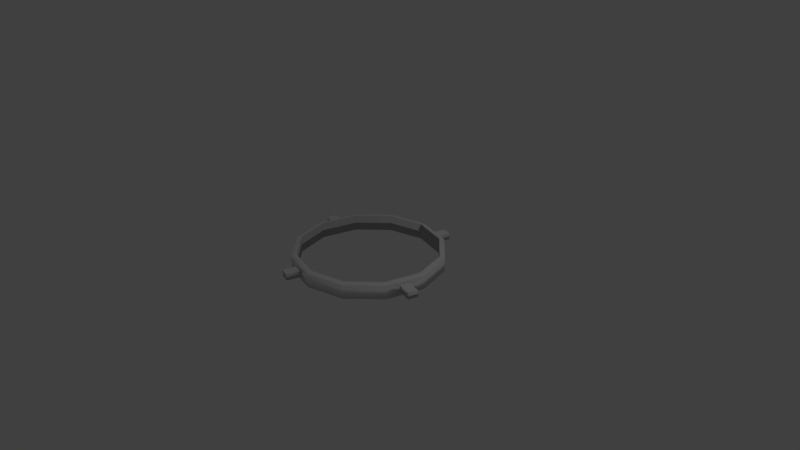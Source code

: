 # Source: Goal_rotator.blend  (saved by Blender 2.79.0; exported with 4.5.12 LTS)
import bpy
from mathutils import Matrix  # noqa: F401  (used for matrix-valued properties, if any)

bpy.ops.wm.read_factory_settings(use_empty=True)
scene = bpy.context.scene
scene.name = 'Scene'

# ---- collections
col_collection_1 = bpy.data.collections.new('Collection 1'); scene.collection.children.link(col_collection_1)

# ---- world
world_world = bpy.data.worlds.new('World'); scene.world = world_world
world_world.color = (0.05088, 0.05088, 0.05088)
world_world.use_sun_shadow = False
world_world.sun_shadow_jitter_overblur = 0.0
world_world.cycles.sampling_method = 'MANUAL'

# ---- cameras
cam_camera = bpy.data.cameras.new('Camera')
cam_camera.clip_end = 100.0
cam_camera.lens = 35.0
cam_camera.sensor_width = 32.0
cam_camera.sensor_height = 18.0
cam_camera.ortho_scale = 7.314
cam_camera.dof.focus_distance = 0.0
cam_camera.dof.aperture_fstop = 128.0

# ---- lights
light_lamp = bpy.data.lights.new('Lamp', 'POINT')
light_lamp.transmission_factor = 0.0
light_lamp.cutoff_distance = 30.0
light_lamp.energy = 100.0
light_lamp.shadow_buffer_clip_start = 1.001
light_lamp.shadow_soft_size = 0.1
light_lamp.shadow_maximum_resolution = 0.006
light_lamp.use_absolute_resolution = True

# ---- meshes
me_cylinder = bpy.data.meshes.new('Cylinder')
me_cylinder.from_pydata([(3.824e-08, 0.9317, -1.176), (3.824e-08, 0.9317, 1.176), (0.4659, 0.8069, -1.176), (0.4659, 0.8069, 1.176), (0.8069, 0.4659, -1.176), (0.8069, 0.4659, 1.176), (0.9317, -1.451e-08, -1.176), (0.9317, -1.451e-08, 1.176), (0.8069, -0.4659, -1.176), (0.8069, -0.4659, 1.176), (0.4659, -0.8069, -1.176), (0.4659, -0.8069, 1.176), (1.518e-07, -0.9317, -1.176), (1.518e-07, -0.9317, 1.176), (-0.4659, -0.8069, -1.176), (-0.4659, -0.8069, 1.176), (-0.8069, -0.4659, -1.176), (-0.8069, -0.4659, 1.176), (-0.9317, -4.081e-07, -1.176), (-0.9317, -4.081e-07, 1.176), (-0.8069, 0.4659, -1.176), (-0.8069, 0.4659, 1.176), (-0.4659, 0.8069, -1.176), (-0.4659, 0.8069, 1.176), (0.1857, 0.9503, -0.4799), (0.3143, 0.9158, -0.4799), (0.3143, 0.9158, 0.4799), (0.1857, 0.9503, 0.4799), (0.866, 0.5, -1.0), (0.866, 0.5, 1.0), (0.9503, -0.1857, -0.4799), (0.9503, -0.1857, 0.4799), (0.9158, -0.3143, -0.4799), (0.9158, -0.3143, 0.4799), (0.5, -0.866, -1.0), (0.5, -0.866, 1.0), (-0.1857, -0.9503, -0.4799), (-0.1857, -0.9503, 0.4799), (-0.3143, -0.9158, -0.4799), (-0.3143, -0.9158, 0.4799), (-0.866, -0.5, -1.0), (-0.866, -0.5, 1.0), (-0.9503, 0.1857, -0.4799), (-0.9503, 0.1857, 0.4799), (-0.9158, 0.3143, -0.4799), (-0.9158, 0.3143, 0.4799), (-0.5, 0.866, -1.0), (-0.5, 0.866, 1.0), (0.0, 1.0, -1.0), (0.5, 0.866, -1.0), (0.5, 0.866, 1.0), (0.0, 1.0, 1.0), (1.0, -4.371e-08, 1.0), (1.0, -4.371e-08, -1.0), (0.866, -0.5, -1.0), (0.866, -0.5, 1.0), (1.51e-07, -1.0, 1.0), (1.51e-07, -1.0, -1.0), (-0.5, -0.866, -1.0), (-0.5, -0.866, 1.0), (-1.0, -4.649e-07, 1.0), (-1.0, -4.649e-07, -1.0), (-0.866, 0.5, -1.0), (-0.866, 0.5, 1.0), (0.2363, 1.139, -0.4799), (0.365, 1.105, -0.4799), (0.365, 1.105, 0.4799), (0.2363, 1.139, 0.4799), (1.139, -0.2363, 0.4799), (1.139, -0.2363, -0.4799), (1.105, -0.365, -0.4799), (1.105, -0.365, 0.4799), (-0.2363, -1.139, 0.4799), (-0.2363, -1.139, -0.4799), (-0.365, -1.105, -0.4799), (-0.365, -1.105, 0.4799), (-1.139, 0.2363, 0.4799), (-1.139, 0.2363, -0.4799), (-1.105, 0.365, -0.4799), (-1.105, 0.365, 0.4799)], [], [(32, 30, 69, 70), (49, 50, 29, 28), (28, 29, 52, 53), (42, 43, 76, 77), (54, 55, 35, 34), (34, 35, 56, 57), (30, 31, 68, 69), (58, 59, 41, 40), (40, 41, 60, 61), (39, 38, 74, 75), (22, 23, 21, 20), (62, 63, 47, 46), (46, 47, 51, 48), (0, 1, 23, 22), (2, 0, 48, 49), (1, 3, 50, 51), (4, 2, 49, 28), (3, 5, 29, 50), (6, 4, 28, 53), (5, 7, 52, 29), (8, 6, 53, 54), (7, 9, 55, 52), (10, 8, 54, 34), (9, 11, 35, 55), (12, 10, 34, 57), (11, 13, 56, 35), (14, 12, 57, 58), (13, 15, 59, 56), (16, 14, 58, 40), (15, 17, 41, 59), (18, 16, 40, 61), (17, 19, 60, 41), (20, 18, 61, 62), (19, 21, 63, 60), (22, 20, 62, 46), (21, 23, 47, 63), (0, 22, 46, 48), (23, 1, 51, 47), (20, 21, 19, 18), (18, 19, 17, 16), (16, 17, 15, 14), (14, 15, 13, 12), (12, 13, 11, 10), (10, 11, 9, 8), (8, 9, 7, 6), (6, 7, 5, 4), (4, 5, 3, 2), (2, 3, 1, 0), (24, 25, 49, 48), (26, 27, 51, 50), (27, 24, 48, 51), (25, 26, 50, 49), (31, 30, 53, 52), (30, 32, 54, 53), (33, 31, 52, 55), (32, 33, 55, 54), (37, 36, 57, 56), (36, 38, 58, 57), (39, 37, 56, 59), (38, 39, 59, 58), (43, 42, 61, 60), (42, 44, 62, 61), (45, 43, 60, 63), (44, 45, 63, 62), (64, 67, 66, 65), (69, 68, 71, 70), (73, 72, 75, 74), (77, 76, 79, 78), (44, 42, 77, 78), (31, 33, 71, 68), (43, 45, 79, 76), (33, 32, 70, 71), (25, 24, 64, 65), (45, 44, 78, 79), (36, 37, 72, 73), (27, 26, 66, 67), (38, 36, 73, 74), (24, 27, 67, 64), (37, 39, 75, 72), (26, 25, 65, 66)])
me_cylinder.polygons.foreach_set('use_smooth', [True] * 80)
me_cylinder.use_remesh_preserve_volume = False
me_cylinder.use_remesh_preserve_attributes = False
me_cylinder.use_mirror_vertex_groups = False
me_cylinder.update()

# ---- objects
ob_cylinder = bpy.data.objects.new('Cylinder', me_cylinder)
ob_lamp = bpy.data.objects.new('Lamp', light_lamp)
ob_camera = bpy.data.objects.new('Camera', cam_camera)

# ---- transforms, parenting, visibility, modifiers, constraints
ob_cylinder.location = (0.0, 0.0, 0.0)
ob_cylinder.scale = (1.0, 1.0, 0.09181)
ob_cylinder.lineart.crease_threshold = 0.0
ob_lamp.location = (4.076, 1.005, 5.904)
ob_lamp.rotation_euler = (0.6503, 0.05522, 1.866)
ob_lamp.lock_rotations_4d = False
ob_lamp.empty_display_type = 'ARROWS'
ob_lamp.color = (0.0, 0.0, 0.0, 0.0)
ob_lamp.lineart.crease_threshold = 0.0
ob_camera.location = (7.481, -6.508, 5.344)
ob_camera.rotation_euler = (1.109, 0.0, 0.8149)
ob_camera.lock_rotations_4d = False
ob_camera.empty_display_type = 'ARROWS'
ob_camera.color = (0.0, 0.0, 0.0, 0.0)
ob_camera.display_type = 'WIRE'
ob_camera.lineart.crease_threshold = 0.0

# ---- collection membership
col_collection_1.objects.link(ob_cylinder)
col_collection_1.objects.link(ob_lamp)
col_collection_1.objects.link(ob_camera)

# ---- scene / render settings (as saved in the file)
scene.camera = ob_camera
scene.frame_start = 1; scene.frame_end = 250; scene.frame_set(1)
scene.render.engine = 'BLENDER_EEVEE_NEXT'
scene.render.resolution_percentage = 50
scene.render.dither_intensity = 0.0
scene.cycles.use_denoising = False
scene.cycles.samples = 128
scene.cycles.sampling_pattern = 'TABULATED_SOBOL'
scene.cycles.use_adaptive_sampling = False
scene.cycles.use_light_tree = False
scene.cycles.blur_glossy = 0.0
scene.cycles.sample_clamp_indirect = 0.0
scene.view_settings.view_transform = 'Standard'
bpy.context.view_layer.update()

